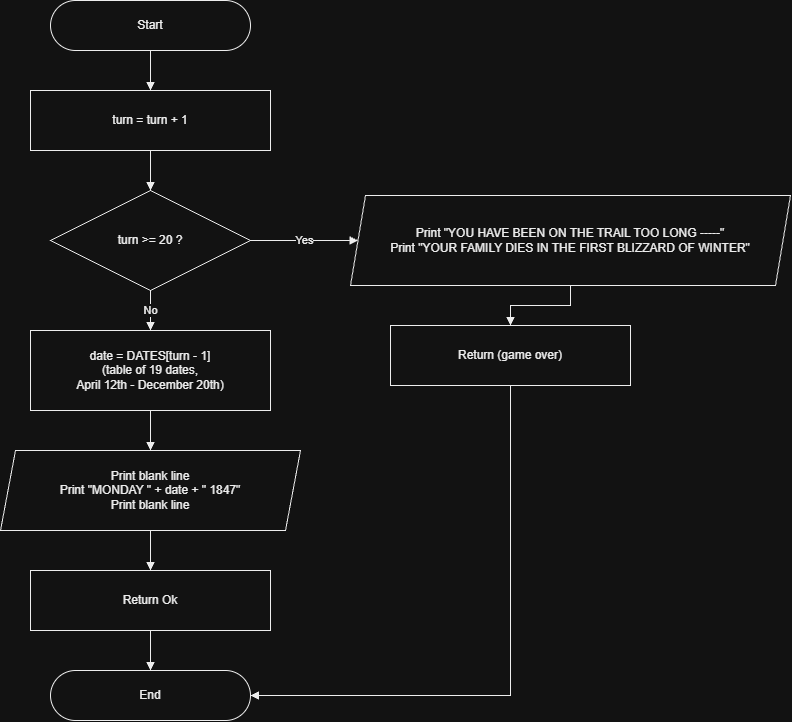

The diagram above was exported from draw.io. Its source (the exported page's mxGraphModel, read from the mxfile embedded in the PNG):
<mxGraphModel dx="1712" dy="948" grid="1" gridSize="10" guides="1" tooltips="1" connect="1" arrows="1" fold="1" page="1" pageScale="1" pageWidth="850" pageHeight="1400" math="0" shadow="0">
  <root>
    <mxCell id="0" />
    <mxCell id="1" parent="0" />
    <mxCell id="n2" parent="1" style="rounded=1;arcSize=50;html=1;whiteSpace=wrap;fillColor=#FFFFFF;strokeColor=#000000;fontColor=#000000;fontFamily=Helvetica;fontSize=12;shadow=0;" value="Start" vertex="1">
      <mxGeometry height="50" width="200" x="300" y="20" as="geometry" />
    </mxCell>
    <mxCell id="n3" parent="1" style="rounded=0;html=1;whiteSpace=wrap;fillColor=#FFFFFF;strokeColor=#000000;fontColor=#000000;fontFamily=Helvetica;fontSize=12;shadow=0;" value="turn = turn + 1" vertex="1">
      <mxGeometry height="60" width="240" x="280" y="110" as="geometry" />
    </mxCell>
    <mxCell id="n4" parent="1" style="rhombus;html=1;whiteSpace=wrap;fillColor=#FFFFFF;strokeColor=#000000;fontColor=#000000;fontFamily=Helvetica;fontSize=12;shadow=0;" value="turn &amp;gt;= 20 ?" vertex="1">
      <mxGeometry height="100" width="200" x="300" y="210" as="geometry" />
    </mxCell>
    <mxCell id="n5" parent="1" style="shape=parallelogram;perimeter=parallelogramPerimeter;fixedSize=1;size=15;html=1;whiteSpace=wrap;fillColor=#FFFFFF;strokeColor=#000000;fontColor=#000000;fontFamily=Helvetica;fontSize=12;shadow=0;" value="Print &quot;YOU HAVE BEEN ON THE TRAIL TOO LONG -----&quot;&lt;br&gt;Print &quot;YOUR FAMILY DIES IN THE FIRST BLIZZARD OF WINTER&quot;" vertex="1">
      <mxGeometry height="90" width="440" x="600" y="215" as="geometry" />
    </mxCell>
    <mxCell id="n6" parent="1" style="rounded=0;html=1;whiteSpace=wrap;fillColor=#FFFFFF;strokeColor=#000000;fontColor=#000000;fontFamily=Helvetica;fontSize=12;shadow=0;" value="Return (game over)" vertex="1">
      <mxGeometry height="60" width="240" x="640" y="345" as="geometry" />
    </mxCell>
    <mxCell id="n7" parent="1" style="rounded=0;html=1;whiteSpace=wrap;fillColor=#FFFFFF;strokeColor=#000000;fontColor=#000000;fontFamily=Helvetica;fontSize=12;shadow=0;" value="date = DATES[turn - 1]&lt;br&gt;(table of 19 dates,&lt;br&gt;April 12th - December 20th)" vertex="1">
      <mxGeometry height="80" width="240" x="280" y="350" as="geometry" />
    </mxCell>
    <mxCell id="n8" parent="1" style="shape=parallelogram;perimeter=parallelogramPerimeter;fixedSize=1;size=15;html=1;whiteSpace=wrap;fillColor=#FFFFFF;strokeColor=#000000;fontColor=#000000;fontFamily=Helvetica;fontSize=12;shadow=0;" value="Print blank line&lt;br&gt;Print &quot;MONDAY &quot; + date + &quot; 1847&quot;&lt;br&gt;Print blank line" vertex="1">
      <mxGeometry height="80" width="300" x="250" y="470" as="geometry" />
    </mxCell>
    <mxCell id="n9" parent="1" style="rounded=0;html=1;whiteSpace=wrap;fillColor=#FFFFFF;strokeColor=#000000;fontColor=#000000;fontFamily=Helvetica;fontSize=12;shadow=0;" value="Return Ok" vertex="1">
      <mxGeometry height="60" width="240" x="280" y="590" as="geometry" />
    </mxCell>
    <mxCell id="n10" parent="1" style="rounded=1;arcSize=50;html=1;whiteSpace=wrap;fillColor=#FFFFFF;strokeColor=#000000;fontColor=#000000;fontFamily=Helvetica;fontSize=12;shadow=0;" value="End" vertex="1">
      <mxGeometry height="50" width="200" x="300" y="690" as="geometry" />
    </mxCell>
    <mxCell id="e11" edge="1" parent="1" source="n2" style="edgeStyle=orthogonalEdgeStyle;rounded=0;html=1;strokeColor=#000000;fontColor=#000000;endArrow=block;endFill=1;labelBackgroundColor=#FFFFFF;" target="n3" value="">
      <mxGeometry relative="1" as="geometry" />
    </mxCell>
    <mxCell id="e12" edge="1" parent="1" source="n3" style="edgeStyle=orthogonalEdgeStyle;rounded=0;html=1;strokeColor=#000000;fontColor=#000000;endArrow=block;endFill=1;labelBackgroundColor=#FFFFFF;" target="n4" value="">
      <mxGeometry relative="1" as="geometry" />
    </mxCell>
    <mxCell id="e13" edge="1" parent="1" source="n4" style="edgeStyle=orthogonalEdgeStyle;rounded=0;html=1;strokeColor=#000000;fontColor=#000000;endArrow=block;endFill=1;labelBackgroundColor=#FFFFFF;exitX=1;exitY=0.5;exitDx=0;exitDy=0;entryX=0;entryY=0.5;entryDx=0;entryDy=0;" target="n5" value="Yes">
      <mxGeometry relative="1" as="geometry" />
    </mxCell>
    <mxCell id="e14" edge="1" parent="1" source="n5" style="edgeStyle=orthogonalEdgeStyle;rounded=0;html=1;strokeColor=#000000;fontColor=#000000;endArrow=block;endFill=1;labelBackgroundColor=#FFFFFF;" target="n6" value="">
      <mxGeometry relative="1" as="geometry" />
    </mxCell>
    <mxCell id="e15" edge="1" parent="1" source="n6" style="edgeStyle=orthogonalEdgeStyle;rounded=0;html=1;strokeColor=#000000;fontColor=#000000;endArrow=block;endFill=1;labelBackgroundColor=#FFFFFF;exitX=0.5;exitY=1;exitDx=0;exitDy=0;entryX=1;entryY=0.5;entryDx=0;entryDy=0;" target="n10" value="">
      <mxGeometry relative="1" as="geometry" />
    </mxCell>
    <mxCell id="e16" edge="1" parent="1" source="n4" style="edgeStyle=orthogonalEdgeStyle;rounded=0;html=1;strokeColor=#000000;fontColor=#000000;endArrow=block;endFill=1;labelBackgroundColor=#FFFFFF;exitX=0.5;exitY=1;exitDx=0;exitDy=0;entryX=0.5;entryY=0;entryDx=0;entryDy=0;" target="n7" value="No">
      <mxGeometry relative="1" as="geometry" />
    </mxCell>
    <mxCell id="e17" edge="1" parent="1" source="n7" style="edgeStyle=orthogonalEdgeStyle;rounded=0;html=1;strokeColor=#000000;fontColor=#000000;endArrow=block;endFill=1;labelBackgroundColor=#FFFFFF;" target="n8" value="">
      <mxGeometry relative="1" as="geometry" />
    </mxCell>
    <mxCell id="e18" edge="1" parent="1" source="n8" style="edgeStyle=orthogonalEdgeStyle;rounded=0;html=1;strokeColor=#000000;fontColor=#000000;endArrow=block;endFill=1;labelBackgroundColor=#FFFFFF;" target="n9" value="">
      <mxGeometry relative="1" as="geometry" />
    </mxCell>
    <mxCell id="e19" edge="1" parent="1" source="n9" style="edgeStyle=orthogonalEdgeStyle;rounded=0;html=1;strokeColor=#000000;fontColor=#000000;endArrow=block;endFill=1;labelBackgroundColor=#FFFFFF;" target="n10" value="">
      <mxGeometry relative="1" as="geometry" />
    </mxCell>
  </root>
</mxGraphModel>